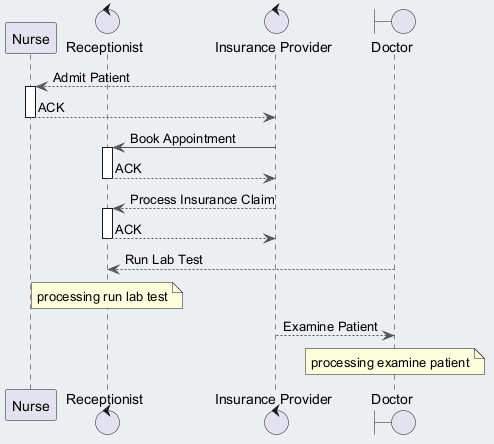

The diagram above was rendered by PlantUML. Its source (embedded in the PNG):
@startuml
skinparam backgroundColor #ECEFF1
skinparam classBackgroundColor #FFFFFF
skinparam classBorderColor #455A64
skinparam ArrowColor #555555
participant "Nurse" as N
control "Receptionist" as R
control "Insurance Provider" as IP
boundary "Doctor" as D
IP --> N : Admit Patient
activate N
N --> IP : ACK
deactivate N
IP -> R : Book Appointment
activate R
R --> IP : ACK
deactivate R
IP --> R : Process Insurance Claim
activate R
R --> IP : ACK
deactivate R
D --> R : Run Lab Test
note over R : processing run lab test
IP --> D : Examine Patient
note over D : processing examine patient
@enduml